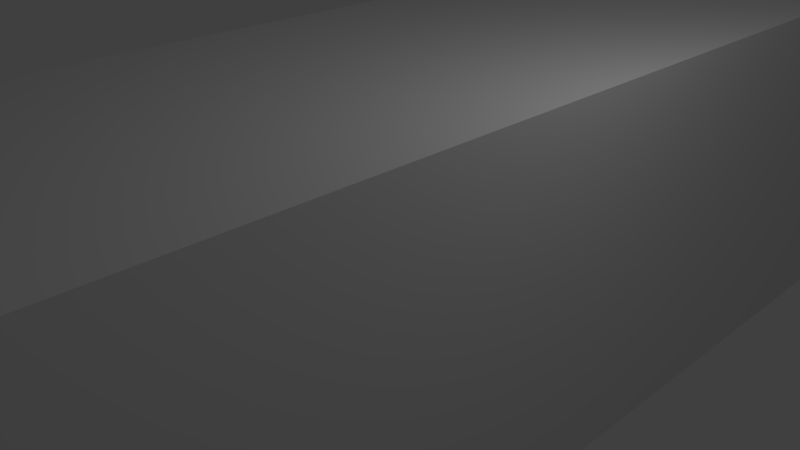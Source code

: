 # Source: Window_3.blend  (saved by Blender 2.76.0; exported with 4.5.12 LTS)
import bpy
from mathutils import Matrix  # noqa: F401  (used for matrix-valued properties, if any)

bpy.ops.wm.read_factory_settings(use_empty=True)
scene = bpy.context.scene
scene.name = 'Scene'

# ---- collections
col_collection_1 = bpy.data.collections.new('Collection 1'); scene.collection.children.link(col_collection_1)

# ---- world
world_world = bpy.data.worlds.new('World'); scene.world = world_world
world_world.color = (0.05088, 0.05088, 0.05088)
world_world.use_sun_shadow = False
world_world.sun_shadow_jitter_overblur = 0.0
world_world.cycles.sampling_method = 'MANUAL'
world_world.cycles.sample_map_resolution = 256

# ---- cameras
cam_camera = bpy.data.cameras.new('Camera')
cam_camera.clip_end = 100.0
cam_camera.lens = 35.0
cam_camera.sensor_width = 32.0
cam_camera.sensor_height = 18.0
cam_camera.ortho_scale = 7.314
cam_camera.dof.focus_distance = 0.0
cam_camera.dof.aperture_fstop = 128.0

# ---- lights
light_lamp = bpy.data.lights.new('Lamp', 'POINT')
light_lamp.transmission_factor = 0.0
light_lamp.cutoff_distance = 30.0
light_lamp.energy = 100.0
light_lamp.shadow_buffer_clip_start = 1.001
light_lamp.shadow_soft_size = 0.1
light_lamp.shadow_maximum_resolution = 0.006
light_lamp.use_absolute_resolution = True
light_lamp.cycles.use_multiple_importance_sampling = False

# ---- meshes
me_cube_002 = bpy.data.meshes.new('Cube.002')
me_cube_002.from_pydata([(-100.0, -100.0, -100.0), (-100.0, -100.0, 100.0), (-100.0, 100.0, -100.0), (-100.0, 100.0, 100.0), (100.0, -100.0, -100.0), (100.0, -100.0, 100.0), (100.0, 100.0, -100.0), (100.0, 100.0, 100.0)], [], [(1, 3, 2, 0), (3, 7, 6, 2), (7, 5, 4, 6), (5, 1, 0, 4), (0, 2, 6, 4), (5, 7, 3, 1)])
_uv = me_cube_002.uv_layers.new(name='UVMap')
_uv.uv.foreach_set('vector', [-1.094, 0.01172, -0.09375, 0.01172, -0.09375, 1.012, -1.094, 1.012, -1.094, 0.01172, -0.09375, 0.01172, -0.09375, 1.012, -1.094, 1.012, -1.094, 0.01172, -0.09375, 0.01172, -0.09375, 1.012, -1.094, 1.012, -1.094, 0.01172, -0.09375, 0.01172, -0.09375, 1.012, -1.094, 1.012, -1.094, 0.01172, -0.09375, 0.01172, -0.09375, 1.012, -1.094, 1.012, -1.094, 0.01172, -0.09375, 0.01172, -0.09375, 1.012, -1.094, 1.012])
me_cube_002.use_remesh_preserve_volume = False
me_cube_002.use_remesh_preserve_attributes = False
me_cube_002.use_mirror_vertex_groups = False
me_cube_002.update()
me_cube_006 = bpy.data.meshes.new('Cube.006')
me_cube_006.from_pydata([(-100.0, -100.0, -100.0), (-100.0, -100.0, 100.0), (-100.0, 100.0, -100.0), (-100.0, 100.0, 100.0), (100.0, -100.0, -100.0), (100.0, -100.0, 100.0), (100.0, 100.0, -100.0), (100.0, 100.0, 100.0)], [], [(1, 3, 2, 0), (3, 7, 6, 2), (7, 5, 4, 6), (5, 1, 0, 4), (0, 2, 6, 4), (5, 7, 3, 1)])
_uv = me_cube_006.uv_layers.new(name='UVMap')
_uv.uv.foreach_set('vector', [1.199, 0.0, 2.199, 0.0, 2.199, 1.0, 1.199, 1.0, 1.199, 0.0, 2.199, 0.0, 2.199, 1.0, 1.199, 1.0, 1.199, 0.0, 2.199, 0.0, 2.199, 1.0, 1.199, 1.0, 1.199, 0.0, 2.199, 0.0, 2.199, 1.0, 1.199, 1.0, 1.199, 0.0, 2.199, 0.0, 2.199, 1.0, 1.199, 1.0, 1.199, 0.0, 2.199, 0.0, 2.199, 1.0, 1.199, 1.0])
me_cube_006.use_remesh_preserve_volume = False
me_cube_006.use_remesh_preserve_attributes = False
me_cube_006.use_mirror_vertex_groups = False
me_cube_006.update()
me_cube_003 = bpy.data.meshes.new('Cube.003')
me_cube_003.from_pydata([(-100.0, -100.0, -100.0), (-100.0, -100.0, 100.0), (-100.0, 100.0, -100.0), (-100.0, 100.0, 100.0), (100.0, -100.0, -100.0), (100.0, -100.0, 100.0), (100.0, 100.0, -100.0), (100.0, 100.0, 100.0)], [], [(1, 3, 2, 0), (3, 7, 6, 2), (7, 5, 4, 6), (5, 1, 0, 4), (0, 2, 6, 4), (5, 7, 3, 1)])
_uv = me_cube_003.uv_layers.new(name='UVMap')
_uv.uv.foreach_set('vector', [0.0, 1.062, 1.0, 1.062, 1.0, 2.062, 0.0, 2.062, 0.0, 1.062, 1.0, 1.062, 1.0, 2.062, 0.0, 2.062, 0.0, 1.062, 1.0, 1.062, 1.0, 2.062, 0.0, 2.062, 0.0, 1.062, 1.0, 1.062, 1.0, 2.062, 0.0, 2.062, 0.0, 1.062, 1.0, 1.062, 1.0, 2.062, 0.0, 2.062, 0.0, 1.062, 1.0, 1.062, 1.0, 2.062, 0.0, 2.062])
me_cube_003.use_remesh_preserve_volume = False
me_cube_003.use_remesh_preserve_attributes = False
me_cube_003.use_mirror_vertex_groups = False
me_cube_003.update()
me_cube_004 = bpy.data.meshes.new('Cube.004')
me_cube_004.from_pydata([(-100.0, -100.0, -100.0), (-100.0, -100.0, 100.0), (-100.0, 100.0, -100.0), (-100.0, 100.0, 100.0), (100.0, -100.0, -100.0), (100.0, -100.0, 100.0), (100.0, 100.0, -100.0), (100.0, 100.0, 100.0)], [], [(1, 3, 2, 0), (3, 7, 6, 2), (7, 5, 4, 6), (5, 1, 0, 4), (0, 2, 6, 4), (5, 7, 3, 1)])
_uv = me_cube_004.uv_layers.new(name='UVMap')
_uv.uv.foreach_set('vector', [0.0, -1.051, 1.0, -1.051, 1.0, -0.05078, 0.0, -0.05078, 0.0, -1.051, 1.0, -1.051, 1.0, -0.05078, 0.0, -0.05078, 0.0, -1.051, 1.0, -1.051, 1.0, -0.05078, 0.0, -0.05078, 0.0, -1.051, 1.0, -1.051, 1.0, -0.05078, 0.0, -0.05078, 0.0, -1.051, 1.0, -1.051, 1.0, -0.05078, 0.0, -0.05078, 0.0, -1.051, 1.0, -1.051, 1.0, -0.05078, 0.0, -0.05078])
me_cube_004.use_remesh_preserve_volume = False
me_cube_004.use_remesh_preserve_attributes = False
me_cube_004.use_mirror_vertex_groups = False
me_cube_004.update()
me_cube_005 = bpy.data.meshes.new('Cube.005')
me_cube_005.from_pydata([(-100.0, -100.0, -100.0), (-100.0, -100.0, 100.0), (-100.0, 100.0, -100.0), (-100.0, 100.0, 100.0), (100.0, -100.0, -100.0), (100.0, -100.0, 100.0), (100.0, 100.0, -100.0), (100.0, 100.0, 100.0)], [], [(1, 3, 2, 0), (3, 7, 6, 2), (7, 5, 4, 6), (5, 1, 0, 4), (0, 2, 6, 4), (5, 7, 3, 1)])
_uv = me_cube_005.uv_layers.new(name='UVMap')
_uv.uv.foreach_set('vector', [0.0, 0.0, 1.0, 0.0, 1.0, 1.0, 0.0, 1.0, 0.0, 0.0, 1.0, 0.0, 1.0, 1.0, 0.0, 1.0, 0.0, 0.0, 1.0, 0.0, 1.0, 1.0, 0.0, 1.0, 0.0, 0.0, 1.0, 0.0, 1.0, 1.0, 0.0, 1.0, 0.0, 0.0, 1.0, 0.0, 1.0, 1.0, 0.0, 1.0, 0.0, 0.0, 1.0, 0.0, 1.0, 1.0, 0.0, 1.0])
me_cube_005.use_remesh_preserve_volume = False
me_cube_005.use_remesh_preserve_attributes = False
me_cube_005.use_mirror_vertex_groups = False
me_cube_005.update()

# ---- objects
ob_lamp = bpy.data.objects.new('Lamp', light_lamp)
ob_camera = bpy.data.objects.new('Camera', cam_camera)
ob_cube_000 = bpy.data.objects.new('Cube.000', me_cube_002)
ob_cube_005 = bpy.data.objects.new('Cube.005', me_cube_006)
ob_cube_002 = bpy.data.objects.new('Cube.002', me_cube_003)
ob_cube_001 = bpy.data.objects.new('Cube.001', me_cube_004)
ob_cube_003 = bpy.data.objects.new('Cube.003', me_cube_005)

# ---- transforms, parenting, visibility, modifiers, constraints
ob_lamp.location = (4.076, 1.005, 5.904)
ob_lamp.rotation_euler = (0.6503, 0.05522, 1.866)
ob_lamp.lock_rotations_4d = False
ob_lamp.empty_display_type = 'ARROWS'
ob_lamp.color = (0.0, 0.0, 0.0, 0.0)
ob_lamp.lineart.crease_threshold = 0.0
ob_camera.location = (7.481, -6.508, 5.344)
ob_camera.rotation_euler = (1.109, 0.01082, 0.8149)
ob_camera.lock_rotations_4d = False
ob_camera.empty_display_type = 'ARROWS'
ob_camera.color = (0.0, 0.0, 0.0, 0.0)
ob_camera.display_type = 'WIRE'
ob_camera.lineart.crease_threshold = 0.0
ob_cube_000.location = (0.0, 62.5, 0.0)
ob_cube_000.scale = (0.025, 0.025, 0.9)
ob_cube_000.lineart.crease_threshold = 0.0
ob_cube_005.location = (0.0, -62.5, 0.0)
ob_cube_005.scale = (0.025, 0.025, 0.9)
ob_cube_005.lineart.crease_threshold = 0.0
ob_cube_002.location = (0.0, 0.0, 0.0)
ob_cube_002.scale = (0.025, 0.65, 0.025)
ob_cube_002.lineart.crease_threshold = 0.0
ob_cube_001.location = (0.0, 0.0, 87.5)
ob_cube_001.scale = (0.025, 0.65, 0.025)
ob_cube_001.lineart.crease_threshold = 0.0
ob_cube_003.location = (0.0, 0.0, -87.5)
ob_cube_003.scale = (0.025, 0.65, 0.025)
ob_cube_003.lineart.crease_threshold = 0.0

# ---- collection membership
col_collection_1.objects.link(ob_lamp)
col_collection_1.objects.link(ob_camera)
col_collection_1.objects.link(ob_cube_000)
col_collection_1.objects.link(ob_cube_005)
col_collection_1.objects.link(ob_cube_002)
col_collection_1.objects.link(ob_cube_001)
col_collection_1.objects.link(ob_cube_003)

# ---- scene / render settings (as saved in the file)
scene.camera = ob_camera
scene.frame_start = 1; scene.frame_end = 250; scene.frame_set(1)
scene.render.engine = 'BLENDER_EEVEE_NEXT'
scene.render.resolution_percentage = 50
scene.render.dither_intensity = 0.0
scene.cycles.use_denoising = False
scene.cycles.samples = 10
scene.cycles.sampling_pattern = 'TABULATED_SOBOL'
scene.cycles.light_sampling_threshold = 0.0
scene.cycles.use_adaptive_sampling = False
scene.cycles.use_light_tree = False
scene.cycles.blur_glossy = 0.0
scene.cycles.pixel_filter_type = 'GAUSSIAN'
scene.cycles.sample_clamp_indirect = 0.0
scene.view_settings.view_transform = 'Standard'
scene.unit_settings.scale_length = 0.01
bpy.context.view_layer.update()
